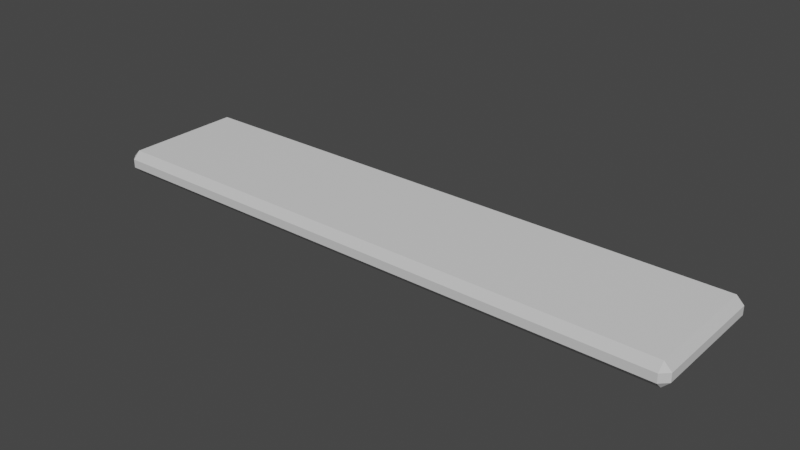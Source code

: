 # Source: thin-long.blend  (saved by Blender 2.93.21; exported with 4.5.12 LTS)
import bpy
from mathutils import Matrix  # noqa: F401  (used for matrix-valued properties, if any)

bpy.ops.wm.read_factory_settings(use_empty=True)
scene = bpy.context.scene
scene.name = 'Scene'

# ---- collections
col_collection = bpy.data.collections.new('Collection'); scene.collection.children.link(col_collection)

# ---- materials (node trees are filled in below, after node groups)
mat_case = bpy.data.materials.new('Case')
mat_case.use_transparent_shadow = False
mat_case.diffuse_color = (0.6275, 0.6275, 0.6275, 1.0)
mat_case.roughness = 1.0
mat_case.specular_intensity = 0.0
mat_walk = bpy.data.materials.new('Walk')
mat_walk.use_transparent_shadow = False

# ---- material node trees
mat_case.use_nodes = True; mat_case.node_tree.nodes.clear()
_N = mat_case.node_tree.nodes; _L = mat_case.node_tree.links
n0 = _N.new('ShaderNodeBsdfPrincipled'); n0.name = 'Principled BSDF'; n0.location = (10, 300)
n0.distribution = 'GGX'
n0.subsurface_method = 'BURLEY'
n0.inputs[0].default_value = (0.6275, 0.6275, 0.6275, 1.0)
n0.inputs[2].default_value = 1.0
n0.inputs[3].default_value = 1.45
n0.inputs[13].default_value = 0.0
n0.inputs[27].default_value = (0.0, 0.0, 0.0, 1.0)
n0.inputs[28].default_value = 1.0
n1 = _N.new('ShaderNodeOutputMaterial'); n1.name = 'Material Output'; n1.location = (300, 300)
_L.new(n0.outputs[0], n1.inputs[0])
n1.is_active_output = True
mat_walk.use_nodes = True; mat_walk.node_tree.nodes.clear()
_N = mat_walk.node_tree.nodes; _L = mat_walk.node_tree.links
n0 = _N.new('ShaderNodeBsdfPrincipled'); n0.name = 'Principled BSDF'; n0.location = (10, 300)
n0.distribution = 'GGX'
n0.subsurface_method = 'BURLEY'
n0.inputs[3].default_value = 1.45
n0.inputs[27].default_value = (0.0, 0.0, 0.0, 1.0)
n0.inputs[28].default_value = 1.0
n1 = _N.new('ShaderNodeOutputMaterial'); n1.name = 'Material Output'; n1.location = (300, 300)
_L.new(n0.outputs[0], n1.inputs[0])
n1.is_active_output = True

# ---- world
world_world = bpy.data.worlds.new('World'); scene.world = world_world
world_world.use_nodes = True; world_world.node_tree.nodes.clear()
_N = world_world.node_tree.nodes; _L = world_world.node_tree.links
n0 = _N.new('ShaderNodeOutputWorld'); n0.name = 'World Output'; n0.location = (300, 300)
n1 = _N.new('ShaderNodeBackground'); n1.name = 'Background'; n1.location = (10, 300)
n1.inputs[0].default_value = (0.05088, 0.05088, 0.05088, 1.0)
_L.new(n1.outputs[0], n0.inputs[0])
n0.is_active_output = True
world_world.color = (0.05088, 0.05088, 0.05088)
world_world.use_sun_shadow = False
world_world.sun_shadow_jitter_overblur = 0.0

# ---- meshes
me_thin_long_002 = bpy.data.meshes.new('thin-long.002')
me_thin_long_002.from_pydata([(-4.39, 1.0, -0.065), (-4.39, 0.89, -0.175), (-4.5, 0.89, -0.065), (4.39, 1.0, -0.065), (4.5, 0.89, -0.065), (4.39, 0.89, -0.175), (-4.39, -1.0, -0.065), (-4.5, -0.89, -0.065), (-4.39, -0.89, -0.175), (-4.39, 1.0, 0.065), (-4.5, 0.89, 0.065), (-4.39, 0.89, 0.175), (4.39, -1.0, -0.065), (4.39, -0.89, -0.175), (4.5, -0.89, -0.065), (4.39, 1.0, 0.065), (4.39, 0.89, 0.175), (4.5, 0.89, 0.065), (-4.39, -1.0, 0.065), (-4.39, -0.89, 0.175), (-4.5, -0.89, 0.065), (4.39, -1.0, 0.065), (4.5, -0.89, 0.065), (4.39, -0.89, 0.175), (-2.634, -1.0, 0.065), (-2.634, -0.89, 0.175), (-0.878, -1.0, 0.065), (-0.878, -0.89, 0.175), (0.878, -1.0, 0.065), (0.878, -0.89, 0.175), (2.634, -1.0, 0.065), (2.634, -0.89, 0.175), (2.634, 1.0, 0.065), (2.634, 0.89, 0.175), (0.878, 1.0, 0.065), (0.878, 0.89, 0.175), (-0.878, 1.0, 0.065), (-0.878, 0.89, 0.175), (-2.634, 1.0, 0.065), (-2.634, 0.89, 0.175), (2.634, -1.0, -0.065), (2.634, -0.89, -0.175), (0.878, -1.0, -0.065), (0.878, -0.89, -0.175), (-0.878, -1.0, -0.065), (-0.878, -0.89, -0.175), (-2.634, -1.0, -0.065), (-2.634, -0.89, -0.175), (-2.634, 1.0, -0.065), (-2.634, 0.89, -0.175), (-0.878, 1.0, -0.065), (-0.878, 0.89, -0.175), (0.878, 1.0, -0.065), (0.878, 0.89, -0.175), (2.634, 1.0, -0.065), (2.634, 0.89, -0.175)], [], [(0, 1, 2), (3, 4, 5), (6, 7, 8), (2, 1, 7), (7, 1, 8), (9, 10, 11), (12, 13, 14), (5, 4, 13), (13, 4, 14), (15, 16, 17), (18, 19, 20), (11, 10, 19), (19, 10, 20), (6, 18, 7), (7, 18, 20), (21, 22, 23), (17, 16, 22), (22, 16, 23), (18, 24, 19), (19, 24, 25), (25, 24, 26), (25, 26, 27), (27, 26, 28), (27, 28, 29), (29, 28, 30), (29, 30, 31), (31, 30, 21), (31, 21, 23), (21, 12, 22), (22, 12, 14), (3, 15, 4), (4, 15, 17), (15, 32, 16), (16, 32, 33), (33, 32, 34), (33, 34, 35), (35, 34, 36), (35, 36, 37), (37, 36, 38), (37, 38, 39), (39, 38, 9), (39, 9, 11), (12, 40, 13), (13, 40, 41), (41, 40, 42), (41, 42, 43), (43, 42, 44), (43, 44, 45), (45, 44, 46), (45, 46, 47), (47, 46, 6), (47, 6, 8), (9, 0, 10), (10, 0, 2), (0, 48, 1), (1, 48, 49), (49, 48, 50), (49, 50, 51), (51, 50, 52), (51, 52, 53), (53, 52, 54), (53, 54, 55), (55, 54, 3), (55, 3, 5), (13, 41, 5), (5, 41, 55), (55, 41, 43), (55, 43, 53), (53, 43, 45), (53, 45, 51), (51, 45, 47), (51, 47, 49), (49, 47, 8), (49, 8, 1), (10, 2, 20), (20, 2, 7), (18, 6, 24), (24, 6, 46), (24, 46, 26), (26, 46, 44), (26, 44, 28), (28, 44, 42), (28, 42, 30), (30, 42, 40), (30, 40, 21), (21, 40, 12), (22, 14, 17), (17, 14, 4), (16, 33, 23), (23, 33, 31), (31, 33, 35), (31, 35, 29), (29, 35, 37), (29, 37, 27), (27, 37, 39), (27, 39, 25), (25, 39, 11), (25, 11, 19), (15, 3, 32), (32, 3, 54), (32, 54, 34), (34, 54, 52), (34, 52, 36), (36, 52, 50), (36, 50, 38), (38, 50, 48), (38, 48, 9), (9, 48, 0)])
me_thin_long_002.polygons.foreach_set('use_smooth', [True] * 108)
me_thin_long_002.polygons.foreach_set('material_index', [0, 0, 0, 0, 0, 0, 0, 0, 0, 0, 0, 0, 0, 0, 0, 0, 0, 0, 0, 0, 0, 0, 0, 0, 0, 0, 0, 0, 0, 0, 0, 0, 0, 0, 0, 0, 0, 0, 0, 0, 0, 0, 0, 0, 0, 0, 0, 0, 0, 0, 0, 0, 0, 0, 0, 0, 0, 0, 0, 0, 0, 0, 0, 0, 1, 1, 1, 1, 1, 1, 1, 1, 1, 1, 0, 0, 0, 0, 0, 0, 0, 0, 0, 0, 0, 0, 0, 0, 1, 1, 1, 1, 1, 1, 1, 1, 1, 1, 0, 0, 0, 0, 0, 0, 0, 0, 0, 0])
_k = set([(0, 1), (0, 2), (0, 9), (0, 48), (1, 2), (1, 8), (1, 49), (2, 7), (2, 10), (3, 4), (3, 5), (3, 15), (3, 54), (4, 5), (4, 14), (4, 17), (5, 13), (5, 55), (6, 7), (6, 8), (6, 18), (6, 46), (7, 8), (7, 20), (8, 47), (9, 10), (9, 11), (9, 38), (10, 11), (10, 20), (11, 19), (11, 39), (12, 13), (12, 14), (12, 21), (12, 40), (13, 14), (13, 41), (14, 22), (15, 16), (15, 17), (15, 32), (16, 17), (16, 23), (16, 33), (17, 22), (18, 19), (18, 20), (18, 24), (19, 20), (19, 25), (21, 22), (21, 23), (21, 30), (22, 23), (23, 31), (24, 26), (25, 27), (26, 28), (27, 29), (28, 30), (29, 31), (32, 34), (33, 35), (34, 36), (35, 37), (36, 38), (37, 39), (40, 42), (41, 43), (42, 44), (43, 45), (44, 46), (45, 47), (48, 50), (49, 51), (50, 52), (51, 53), (52, 54), (53, 55)])
me_thin_long_002.attributes.new('sharp_edge', 'BOOLEAN', 'EDGE').data.foreach_set('value', [ (min(e.vertices), max(e.vertices)) in _k for e in me_thin_long_002.edges])
_uv = me_thin_long_002.uv_layers.new(name='UVMap')
_uv.uv.foreach_set('vector', [-7.778, 13.47, -15.56, 0.0, 0.0, 0.0, -7.778, 13.47, -15.56, 0.0, 0.0, 0.0, 7.778, -13.47, 15.56, 0.0, 0.0, 0.0, 7.778, 89.0, -7.778, 89.0, 7.778, -89.0, 7.778, -89.0, -7.778, 89.0, -7.778, -89.0, -7.778, 13.47, -15.56, 0.0, 0.0, 0.0, 7.778, -13.47, 15.56, 0.0, 0.0, 0.0, 7.778, 89.0, -7.778, 89.0, 7.778, -89.0, 7.778, -89.0, -7.778, 89.0, -7.778, -89.0, -7.778, 13.47, -15.56, 0.0, 0.0, 0.0, 7.778, -13.47, 15.56, 0.0, 0.0, 0.0, 7.778, 89.0, -7.778, 89.0, 7.778, -89.0, 7.778, -89.0, -7.778, 89.0, -7.778, -89.0, 2.25, -7.778, 15.25, -7.778, 2.25, 7.778, 2.25, 7.778, 15.25, -7.778, 15.25, 7.778, 7.778, -13.47, 15.56, 0.0, 0.0, 0.0, 7.778, 89.0, -7.778, 89.0, 7.778, -89.0, 7.778, -89.0, -7.778, 89.0, -7.778, -89.0, -214.0, -7.778, -38.4, -7.778, -214.0, 7.778, -214.0, 7.778, -38.4, -7.778, -38.4, 7.778, -38.4, 7.778, -38.4, -7.778, 137.2, -7.778, -38.4, 7.778, 137.2, -7.778, 137.2, 7.778, 137.2, 7.778, 137.2, -7.778, 312.8, -7.778, 137.2, 7.778, 312.8, -7.778, 312.8, 7.778, 312.8, 7.778, 312.8, -7.778, 488.4, -7.778, 312.8, 7.778, 488.4, -7.778, 488.4, 7.778, 488.4, 7.778, 488.4, -7.778, 664.0, -7.778, 488.4, 7.778, 664.0, -7.778, 664.0, 7.778, 2.25, -7.778, 15.25, -7.778, 2.25, 7.778, 2.25, 7.778, 15.25, -7.778, 15.25, 7.778, 15.25, 7.778, 2.25, 7.778, 15.25, -7.778, 15.25, -7.778, 2.25, 7.778, 2.25, -7.778, 664.0, 7.778, 488.4, 7.778, 664.0, -7.778, 664.0, -7.778, 488.4, 7.778, 488.4, -7.778, 488.4, -7.778, 488.4, 7.778, 312.8, 7.778, 488.4, -7.778, 312.8, 7.778, 312.8, -7.778, 312.8, -7.778, 312.8, 7.778, 137.2, 7.778, 312.8, -7.778, 137.2, 7.778, 137.2, -7.778, 137.2, -7.778, 137.2, 7.778, -38.4, 7.778, 137.2, -7.778, -38.4, 7.778, -38.4, -7.778, -38.4, -7.778, -38.4, 7.778, -214.0, 7.778, -38.4, -7.778, -214.0, 7.778, -214.0, -7.778, -214.0, -7.778, -38.4, -7.778, -214.0, 7.778, -214.0, 7.778, -38.4, -7.778, -38.4, 7.778, -38.4, 7.778, -38.4, -7.778, 137.2, -7.778, -38.4, 7.778, 137.2, -7.778, 137.2, 7.778, 137.2, 7.778, 137.2, -7.778, 312.8, -7.778, 137.2, 7.778, 312.8, -7.778, 312.8, 7.778, 312.8, 7.778, 312.8, -7.778, 488.4, -7.778, 312.8, 7.778, 488.4, -7.778, 488.4, 7.778, 488.4, 7.778, 488.4, -7.778, 664.0, -7.778, 488.4, 7.778, 664.0, -7.778, 664.0, 7.778, 15.25, 7.778, 2.25, 7.778, 15.25, -7.778, 15.25, -7.778, 2.25, 7.778, 2.25, -7.778, 664.0, 7.778, 488.4, 7.778, 664.0, -7.778, 664.0, -7.778, 488.4, 7.778, 488.4, -7.778, 488.4, -7.778, 488.4, 7.778, 312.8, 7.778, 488.4, -7.778, 312.8, 7.778, 312.8, -7.778, 312.8, -7.778, 312.8, 7.778, 137.2, 7.778, 312.8, -7.778, 137.2, 7.778, 137.2, -7.778, 137.2, -7.778, 137.2, 7.778, -38.4, 7.778, 137.2, -7.778, -38.4, 7.778, -38.4, -7.778, -38.4, -7.778, -38.4, 7.778, -214.0, 7.778, -38.4, -7.778, -214.0, 7.778, -214.0, -7.778, 11.0, -89.0, 186.6, -89.0, 11.0, 89.0, 11.0, 89.0, 186.6, -89.0, 186.6, 89.0, 186.6, 89.0, 186.6, -89.0, 362.2, -89.0, 186.6, 89.0, 362.2, -89.0, 362.2, 89.0, 362.2, 89.0, 362.2, -89.0, 537.8, -89.0, 362.2, 89.0, 537.8, -89.0, 537.8, 89.0, 537.8, 89.0, 537.8, -89.0, 713.4, -89.0, 537.8, 89.0, 713.4, -89.0, 713.4, 89.0, 713.4, 89.0, 713.4, -89.0, 889.0, -89.0, 713.4, 89.0, 889.0, -89.0, 889.0, 89.0, 24.0, 89.0, 11.0, 89.0, 24.0, -89.0, 24.0, -89.0, 11.0, 89.0, 11.0, -89.0, -6.5, -439.0, 6.5, -439.0, -6.5, -263.4, -6.5, -263.4, 6.5, -439.0, 6.5, -263.4, -6.5, -263.4, 6.5, -263.4, -6.5, -87.8, -6.5, -87.8, 6.5, -263.4, 6.5, -87.8, -6.5, -87.8, 6.5, -87.8, -6.5, 87.8, -6.5, 87.8, 6.5, -87.8, 6.5, 87.8, -6.5, 87.8, 6.5, 87.8, -6.5, 263.4, -6.5, 263.4, 6.5, 87.8, 6.5, 263.4, -6.5, 263.4, 6.5, 263.4, -6.5, 439.0, -6.5, 439.0, 6.5, 263.4, 6.5, 439.0, 11.0, -89.0, 24.0, -89.0, 11.0, 89.0, 11.0, 89.0, 24.0, -89.0, 24.0, 89.0, 889.0, 89.0, 713.4, 89.0, 889.0, -89.0, 889.0, -89.0, 713.4, 89.0, 713.4, -89.0, 713.4, -89.0, 713.4, 89.0, 537.8, 89.0, 713.4, -89.0, 537.8, 89.0, 537.8, -89.0, 537.8, -89.0, 537.8, 89.0, 362.2, 89.0, 537.8, -89.0, 362.2, 89.0, 362.2, -89.0, 362.2, -89.0, 362.2, 89.0, 186.6, 89.0, 362.2, -89.0, 186.6, 89.0, 186.6, -89.0, 186.6, -89.0, 186.6, 89.0, 11.0, 89.0, 186.6, -89.0, 11.0, 89.0, 11.0, -89.0, 6.5, 439.0, -6.5, 439.0, 6.5, 263.4, 6.5, 263.4, -6.5, 439.0, -6.5, 263.4, 6.5, 263.4, -6.5, 263.4, 6.5, 87.8, 6.5, 87.8, -6.5, 263.4, -6.5, 87.8, 6.5, 87.8, -6.5, 87.8, 6.5, -87.8, 6.5, -87.8, -6.5, 87.8, -6.5, -87.8, 6.5, -87.8, -6.5, -87.8, 6.5, -263.4, 6.5, -263.4, -6.5, -87.8, -6.5, -263.4, 6.5, -263.4, -6.5, -263.4, 6.5, -439.0, 6.5, -439.0, -6.5, -263.4, -6.5, -439.0])
me_thin_long_002.materials.append(mat_case)
me_thin_long_002.materials.append(mat_walk)
me_thin_long_002.use_remesh_fix_poles = True
me_thin_long_002.use_remesh_preserve_attributes = False
me_thin_long_002.update()
me_thin_long_002.normals_split_custom_set([tuple(v) for v in zip(*[iter([-0.5774, 0.5773, -0.5774, -0.5774, 0.5773, -0.5774, -0.5774, 0.5773, -0.5774, 0.5774, 0.5773, -0.5774, 0.5774, 0.5773, -0.5774, 0.5774, 0.5773, -0.5774, -0.5774, -0.5773, -0.5774, -0.5774, -0.5773, -0.5774, -0.5774, -0.5773, -0.5774, -0.7071, 0.0, -0.7071, -0.7071, 0.0, -0.7071, -0.7071, 0.0, -0.7071, -0.7071, 0.0, -0.7071, -0.7071, 0.0, -0.7071, -0.7071, 0.0, -0.7071, -0.5774, 0.5773, 0.5774, -0.5774, 0.5773, 0.5774, -0.5774, 0.5773, 0.5774, 0.5774, -0.5773, -0.5774, 0.5774, -0.5773, -0.5774, 0.5774, -0.5773, -0.5774, 0.7071, 0.0, -0.7071, 0.7071, 0.0, -0.7071, 0.7071, 0.0, -0.7071, 0.7071, 0.0, -0.7071, 0.7071, 0.0, -0.7071, 0.7071, 0.0, -0.7071, 0.5774, 0.5773, 0.5774, 0.5774, 0.5773, 0.5774, 0.5774, 0.5773, 0.5774, -0.5774, -0.5773, 0.5774, -0.5774, -0.5773, 0.5774, -0.5774, -0.5773, 0.5774, -0.7071, 0.0, 0.7071, -0.7071, 0.0, 0.7071, -0.7071, 0.0, 0.7071, -0.7071, 0.0, 0.7071, -0.7071, 0.0, 0.7071, -0.7071, 0.0, 0.7071, -0.7071, -0.7071, 0.0, -0.7071, -0.7071, 0.0, -0.7071, -0.7071, 0.0, -0.7071, -0.7071, 0.0, -0.7071, -0.7071, 0.0, -0.7071, -0.7071, 0.0, 0.5774, -0.5773, 0.5774, 0.5774, -0.5773, 0.5774, 0.5774, -0.5773, 0.5774, 0.7071, 0.0, 0.7071, 0.7071, 0.0, 0.7071, 0.7071, 0.0, 0.7071, 0.7071, 0.0, 0.7071, 0.7071, 0.0, 0.7071, 0.7071, 0.0, 0.7071, 0.0, -0.7071, 0.7071, 0.0, -0.7071, 0.7071, 0.0, -0.7071, 0.7071, 0.0, -0.7071, 0.7071, 0.0, -0.7071, 0.7071, 0.0, -0.7071, 0.7071, 0.0, -0.7071, 0.7071, 0.0, -0.7071, 0.7071, 0.0, -0.7071, 0.7071, 0.0, -0.7071, 0.7071, 0.0, -0.7071, 0.7071, 0.0, -0.7071, 0.7071, 0.0, -0.7071, 0.7071, 0.0, -0.7071, 0.7071, 0.0, -0.7071, 0.7071, 0.0, -0.7071, 0.7071, 0.0, -0.7071, 0.7071, 0.0, -0.7071, 0.7071, 0.0, -0.7071, 0.7071, 0.0, -0.7071, 0.7071, 0.0, -0.7071, 0.7071, 0.0, -0.7071, 0.7071, 0.0, -0.7071, 0.7071, 0.0, -0.7071, 0.7071, 0.0, -0.7071, 0.7071, 0.0, -0.7071, 0.7071, 0.0, -0.7071, 0.7071, 0.0, -0.7071, 0.7071, 0.0, -0.7071, 0.7071, 0.0, -0.7071, 0.7071, 0.7071, -0.7071, 0.0, 0.7071, -0.7071, 0.0, 0.7071, -0.7071, 0.0, 0.7071, -0.7071, 0.0, 0.7071, -0.7071, 0.0, 0.7071, -0.7071, 0.0, 0.7071, 0.7071, 0.0, 0.7071, 0.7071, 0.0, 0.7071, 0.7071, 0.0, 0.7071, 0.7071, 0.0, 0.7071, 0.7071, 0.0, 0.7071, 0.7071, 0.0, 0.0, 0.7071, 0.7071, 0.0, 0.7071, 0.7071, 0.0, 0.7071, 0.7071, 0.0, 0.7071, 0.7071, 0.0, 0.7071, 0.7071, 0.0, 0.7071, 0.7071, 0.0, 0.7071, 0.7071, 0.0, 0.7071, 0.7071, 0.0, 0.7071, 0.7071, 0.0, 0.7071, 0.7071, 0.0, 0.7071, 0.7071, 0.0, 0.7071, 0.7071, 0.0, 0.7071, 0.7071, 0.0, 0.7071, 0.7071, 0.0, 0.7071, 0.7071, 0.0, 0.7071, 0.7071, 0.0, 0.7071, 0.7071, 0.0, 0.7071, 0.7071, 0.0, 0.7071, 0.7071, 0.0, 0.7071, 0.7071, 0.0, 0.7071, 0.7071, 0.0, 0.7071, 0.7071, 0.0, 0.7071, 0.7071, 0.0, 0.7071, 0.7071, 0.0, 0.7071, 0.7071, 0.0, 0.7071, 0.7071, 0.0, 0.7071, 0.7071, 0.0, 0.7071, 0.7071, 0.0, 0.7071, 0.7071, 0.0, 0.7071, 0.7071, 0.0, -0.7071, -0.7071, 0.0, -0.7071, -0.7071, 0.0, -0.7071, -0.7071, 0.0, -0.7071, -0.7071, 0.0, -0.7071, -0.7071, 0.0, -0.7071, -0.7071, 0.0, -0.7071, -0.7071, 0.0, -0.7071, -0.7071, 0.0, -0.7071, -0.7071, 0.0, -0.7071, -0.7071, 0.0, -0.7071, -0.7071, 0.0, -0.7071, -0.7071, 0.0, -0.7071, -0.7071, 0.0, -0.7071, -0.7071, 0.0, -0.7071, -0.7071, 0.0, -0.7071, -0.7071, 0.0, -0.7071, -0.7071, 0.0, -0.7071, -0.7071, 0.0, -0.7071, -0.7071, 0.0, -0.7071, -0.7071, 0.0, -0.7071, -0.7071, 0.0, -0.7071, -0.7071, 0.0, -0.7071, -0.7071, 0.0, -0.7071, -0.7071, 0.0, -0.7071, -0.7071, 0.0, -0.7071, -0.7071, 0.0, -0.7071, -0.7071, 0.0, -0.7071, -0.7071, 0.0, -0.7071, -0.7071, 0.0, -0.7071, -0.7071, -0.7071, 0.7071, 0.0, -0.7071, 0.7071, 0.0, -0.7071, 0.7071, 0.0, -0.7071, 0.7071, 0.0, -0.7071, 0.7071, 0.0, -0.7071, 0.7071, 0.0, 0.0, 0.7071, -0.7071, 0.0, 0.7071, -0.7071, 0.0, 0.7071, -0.7071, 0.0, 0.7071, -0.7071, 0.0, 0.7071, -0.7071, 0.0, 0.7071, -0.7071, 0.0, 0.7071, -0.7071, 0.0, 0.7071, -0.7071, 0.0, 0.7071, -0.7071, 0.0, 0.7071, -0.7071, 0.0, 0.7071, -0.7071, 0.0, 0.7071, -0.7071, 0.0, 0.7071, -0.7071, 0.0, 0.7071, -0.7071, 0.0, 0.7071, -0.7071, 0.0, 0.7071, -0.7071, 0.0, 0.7071, -0.7071, 0.0, 0.7071, -0.7071, 0.0, 0.7071, -0.7071, 0.0, 0.7071, -0.7071, 0.0, 0.7071, -0.7071, 0.0, 0.7071, -0.7071, 0.0, 0.7071, -0.7071, 0.0, 0.7071, -0.7071, 0.0, 0.7071, -0.7071, 0.0, 0.7071, -0.7071, 0.0, 0.7071, -0.7071, 0.0, 0.7071, -0.7071, 0.0, 0.7071, -0.7071, 0.0, 0.7071, -0.7071, 0.0, 0.0, -1.0, 0.0, 0.0, -1.0, 0.0, 0.0, -1.0, 0.0, 0.0, -1.0, 0.0, 0.0, -1.0, 0.0, 0.0, -1.0, 0.0, 0.0, -1.0, 0.0, 0.0, -1.0, 0.0, 0.0, -1.0, 0.0, 0.0, -1.0, 0.0, 0.0, -1.0, 0.0, 0.0, -1.0, 0.0, 0.0, -1.0, 0.0, 0.0, -1.0, 0.0, 0.0, -1.0, 0.0, 0.0, -1.0, 0.0, 0.0, -1.0, 0.0, 0.0, -1.0, 0.0, 0.0, -1.0, 0.0, 0.0, -1.0, 0.0, 0.0, -1.0, 0.0, 0.0, -1.0, 0.0, 0.0, -1.0, 0.0, 0.0, -1.0, 0.0, 0.0, -1.0, 0.0, 0.0, -1.0, 0.0, 0.0, -1.0, 0.0, 0.0, -1.0, 0.0, 0.0, -1.0, 0.0, 0.0, -1.0, -1.0, 0.0, 0.0, -1.0, 0.0, 0.0, -1.0, 0.0, 0.0, -1.0, 0.0, 0.0, -1.0, 0.0, 0.0, -1.0, 0.0, 0.0, 0.0, -1.0, 0.0, 0.0, -1.0, 0.0, 0.0, -1.0, 0.0, 0.0, -1.0, 0.0, 0.0, -1.0, 0.0, 0.0, -1.0, 0.0, 0.0, -1.0, 0.0, 0.0, -1.0, 0.0, 0.0, -1.0, 0.0, 0.0, -1.0, 0.0, 0.0, -1.0, 0.0, 0.0, -1.0, 0.0, 0.0, -1.0, 0.0, 0.0, -1.0, 0.0, 0.0, -1.0, 0.0, 0.0, -1.0, 0.0, 0.0, -1.0, 0.0, 0.0, -1.0, 0.0, 0.0, -1.0, 0.0, 0.0, -1.0, 0.0, 0.0, -1.0, 0.0, 0.0, -1.0, 0.0, 0.0, -1.0, 0.0, 0.0, -1.0, 0.0, 0.0, -1.0, 0.0, 0.0, -1.0, 0.0, 0.0, -1.0, 0.0, 0.0, -1.0, 0.0, 0.0, -1.0, 0.0, 0.0, -1.0, 0.0, 1.0, 0.0, 0.0, 1.0, 0.0, 0.0, 1.0, 0.0, 0.0, 1.0, 0.0, 0.0, 1.0, 0.0, 0.0, 1.0, 0.0, 0.0, 0.0, 0.0, 1.0, 0.0, 0.0, 1.0, 0.0, 0.0, 1.0, 0.0, 0.0, 1.0, 0.0, 0.0, 1.0, 0.0, 0.0, 1.0, 0.0, 0.0, 1.0, 0.0, 0.0, 1.0, 0.0, 0.0, 1.0, 0.0, 0.0, 1.0, 0.0, 0.0, 1.0, 0.0, 0.0, 1.0, 0.0, 0.0, 1.0, 0.0, 0.0, 1.0, 0.0, 0.0, 1.0, 0.0, 0.0, 1.0, 0.0, 0.0, 1.0, 0.0, 0.0, 1.0, 0.0, 0.0, 1.0, 0.0, 0.0, 1.0, 0.0, 0.0, 1.0, 0.0, 0.0, 1.0, 0.0, 0.0, 1.0, 0.0, 0.0, 1.0, 0.0, 0.0, 1.0, 0.0, 0.0, 1.0, 0.0, 0.0, 1.0, 0.0, 0.0, 1.0, 0.0, 0.0, 1.0, 0.0, 0.0, 1.0, 0.0, 1.0, 0.0, 0.0, 1.0, 0.0, 0.0, 1.0, 0.0, 0.0, 1.0, 0.0, 0.0, 1.0, 0.0, 0.0, 1.0, 0.0, 0.0, 1.0, 0.0, 0.0, 1.0, 0.0, 0.0, 1.0, 0.0, 0.0, 1.0, 0.0, 0.0, 1.0, 0.0, 0.0, 1.0, 0.0, 0.0, 1.0, 0.0, 0.0, 1.0, 0.0, 0.0, 1.0, 0.0, 0.0, 1.0, 0.0, 0.0, 1.0, 0.0, 0.0, 1.0, 0.0, 0.0, 1.0, 0.0, 0.0, 1.0, 0.0, 0.0, 1.0, 0.0, 0.0, 1.0, 0.0, 0.0, 1.0, 0.0, 0.0, 1.0, 0.0, 0.0, 1.0, 0.0, 0.0, 1.0, 0.0, 0.0, 1.0, 0.0, 0.0, 1.0, 0.0, 0.0, 1.0, 0.0, 0.0, 1.0, 0.0])] * 3)])

# ---- objects
ob_thin_long = bpy.data.objects.new('thin-long', me_thin_long_002)

# ---- transforms, parenting, visibility, modifiers, constraints
ob_thin_long.location = (0.0, 0.0, 0.0)
ob_thin_long.rotation_euler = (3.142, -0.0, 0.0)

# ---- collection membership
col_collection.objects.link(ob_thin_long)

# ---- scene / render settings (as saved in the file)
scene.frame_start = 1; scene.frame_end = 250; scene.frame_set(1)
scene.render.engine = 'BLENDER_EEVEE_NEXT'
scene.cycles.use_denoising = False
scene.cycles.samples = 128
scene.cycles.sampling_pattern = 'TABULATED_SOBOL'
scene.cycles.use_adaptive_sampling = False
scene.cycles.use_light_tree = False
scene.view_settings.view_transform = 'Filmic'
bpy.context.view_layer.update()

# ---- added for rendering (the .blend has no active camera and no usable light): camera, sun
cam_auto = bpy.data.cameras.new('AutoCamera')
cam_auto.lens = 50.0
cam_auto.sensor_width = 36.0
cam_auto.clip_end = 1000.0
ob_auto_camera = bpy.data.objects.new('AutoCamera', cam_auto)
scene.collection.objects.link(ob_auto_camera)
ob_auto_camera.location = (8.53629, -10.2436, 6.82904)
ob_auto_camera.rotation_euler = (1.09748, -7.21219e-08, 0.694738)
scene.camera = ob_auto_camera
light_auto_sun = bpy.data.lights.new('AutoSun', 'SUN')
light_auto_sun.energy = 3.0
light_auto_sun.angle = 0.0523599
ob_auto_sun = bpy.data.objects.new('AutoSun', light_auto_sun)
scene.collection.objects.link(ob_auto_sun)
ob_auto_sun.rotation_euler = (0.872665, 0.174533, 0.523599)
bpy.context.view_layer.update()
